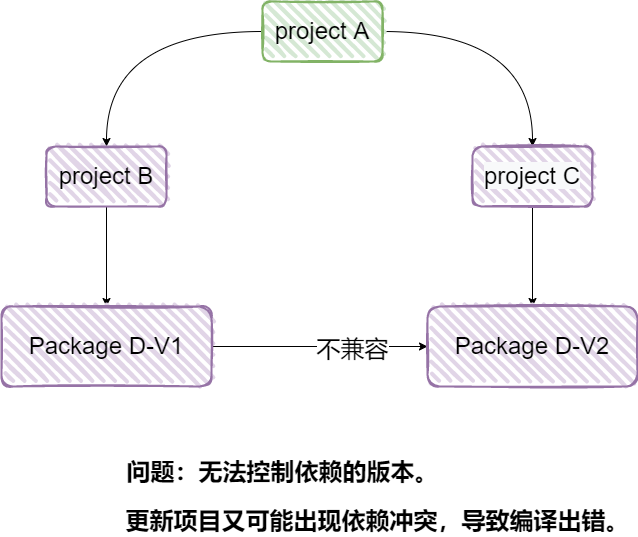

The diagram above was exported from draw.io. Its source (the exported page's mxGraphModel, read from the mxfile embedded in the PNG):
<mxGraphModel dx="1730" dy="818" grid="1" gridSize="10" guides="1" tooltips="1" connect="1" arrows="1" fold="1" page="1" pageScale="1" pageWidth="827" pageHeight="1169" math="0" shadow="0">
  <root>
    <mxCell id="0" />
    <mxCell id="1" parent="0" />
    <mxCell id="FWk4CRP4Xa2OE2aIXvQk-25" style="edgeStyle=orthogonalEdgeStyle;curved=1;rounded=0;orthogonalLoop=1;jettySize=auto;html=1;entryX=0.5;entryY=0;entryDx=0;entryDy=0;fontSize=24;" edge="1" parent="1" source="FWk4CRP4Xa2OE2aIXvQk-6" target="FWk4CRP4Xa2OE2aIXvQk-20">
      <mxGeometry relative="1" as="geometry" />
    </mxCell>
    <mxCell id="FWk4CRP4Xa2OE2aIXvQk-26" style="edgeStyle=orthogonalEdgeStyle;curved=1;rounded=0;orthogonalLoop=1;jettySize=auto;html=1;fontSize=24;entryX=0.5;entryY=0;entryDx=0;entryDy=0;" edge="1" parent="1" source="FWk4CRP4Xa2OE2aIXvQk-6" target="FWk4CRP4Xa2OE2aIXvQk-22">
      <mxGeometry relative="1" as="geometry">
        <mxPoint x="800" y="660" as="targetPoint" />
      </mxGeometry>
    </mxCell>
    <mxCell id="FWk4CRP4Xa2OE2aIXvQk-6" value="&lt;font style=&quot;font-size: 24px&quot;&gt;project A&lt;/font&gt;" style="rounded=1;whiteSpace=wrap;html=1;strokeWidth=2;fillWeight=4;hachureGap=8;hachureAngle=45;fillColor=#d5e8d4;sketch=1;strokeColor=#82b366;" vertex="1" parent="1">
      <mxGeometry x="510" y="525" width="120" height="60" as="geometry" />
    </mxCell>
    <mxCell id="FWk4CRP4Xa2OE2aIXvQk-18" value="&lt;div&gt;&lt;div&gt;&lt;b&gt;问题：&lt;/b&gt;&lt;b&gt;无法控制依赖的版本。&lt;/b&gt;&lt;/div&gt;&lt;/div&gt;&lt;div&gt;&lt;br&gt;&lt;/div&gt;" style="text;html=1;resizable=0;autosize=1;align=center;verticalAlign=middle;points=[];fillColor=none;strokeColor=none;rounded=0;fontSize=24;" vertex="1" parent="1">
      <mxGeometry x="365" y="980" width="330" height="60" as="geometry" />
    </mxCell>
    <mxCell id="FWk4CRP4Xa2OE2aIXvQk-19" value="&lt;br&gt;&lt;b&gt;更新项目又可能出现依赖冲突，&lt;/b&gt;&lt;b&gt;导致编译出错。&lt;/b&gt;" style="text;html=1;resizable=0;autosize=1;align=center;verticalAlign=middle;points=[];fillColor=none;strokeColor=none;rounded=0;fontSize=24;" vertex="1" parent="1">
      <mxGeometry x="365" y="1000" width="520" height="60" as="geometry" />
    </mxCell>
    <mxCell id="FWk4CRP4Xa2OE2aIXvQk-31" style="edgeStyle=orthogonalEdgeStyle;curved=1;rounded=0;orthogonalLoop=1;jettySize=auto;html=1;exitX=0.5;exitY=1;exitDx=0;exitDy=0;entryX=0.5;entryY=0;entryDx=0;entryDy=0;fontSize=24;" edge="1" parent="1" source="FWk4CRP4Xa2OE2aIXvQk-20" target="FWk4CRP4Xa2OE2aIXvQk-27">
      <mxGeometry relative="1" as="geometry" />
    </mxCell>
    <mxCell id="FWk4CRP4Xa2OE2aIXvQk-20" value="&lt;span&gt;project B&lt;/span&gt;" style="rounded=1;whiteSpace=wrap;html=1;strokeWidth=2;fillWeight=4;hachureGap=8;hachureAngle=45;fillColor=#e1d5e7;sketch=1;fontSize=24;strokeColor=#9673a6;" vertex="1" parent="1">
      <mxGeometry x="294" y="670" width="120" height="60" as="geometry" />
    </mxCell>
    <mxCell id="FWk4CRP4Xa2OE2aIXvQk-32" style="edgeStyle=orthogonalEdgeStyle;curved=1;rounded=0;orthogonalLoop=1;jettySize=auto;html=1;exitX=0.5;exitY=1;exitDx=0;exitDy=0;fontSize=24;" edge="1" parent="1" source="FWk4CRP4Xa2OE2aIXvQk-22" target="FWk4CRP4Xa2OE2aIXvQk-28">
      <mxGeometry relative="1" as="geometry" />
    </mxCell>
    <mxCell id="FWk4CRP4Xa2OE2aIXvQk-22" value="&lt;span style=&quot;color: rgb(0 , 0 , 0) ; font-family: &amp;#34;helvetica&amp;#34; ; font-size: 24px ; font-style: normal ; font-weight: 400 ; letter-spacing: normal ; text-align: center ; text-indent: 0px ; text-transform: none ; word-spacing: 0px ; background-color: rgb(248 , 249 , 250) ; display: inline ; float: none&quot;&gt;project C&lt;/span&gt;" style="rounded=1;whiteSpace=wrap;html=1;strokeWidth=2;fillWeight=4;hachureGap=8;hachureAngle=45;fillColor=#e1d5e7;sketch=1;fontSize=24;strokeColor=#9673a6;" vertex="1" parent="1">
      <mxGeometry x="720" y="670" width="120" height="60" as="geometry" />
    </mxCell>
    <mxCell id="FWk4CRP4Xa2OE2aIXvQk-29" style="edgeStyle=orthogonalEdgeStyle;curved=1;rounded=0;orthogonalLoop=1;jettySize=auto;html=1;entryX=0;entryY=0.5;entryDx=0;entryDy=0;fontSize=24;" edge="1" parent="1" source="FWk4CRP4Xa2OE2aIXvQk-27" target="FWk4CRP4Xa2OE2aIXvQk-28">
      <mxGeometry relative="1" as="geometry" />
    </mxCell>
    <mxCell id="FWk4CRP4Xa2OE2aIXvQk-30" value="不兼容" style="edgeLabel;html=1;align=center;verticalAlign=middle;resizable=0;points=[];fontSize=24;" vertex="1" connectable="0" parent="FWk4CRP4Xa2OE2aIXvQk-29">
      <mxGeometry x="0.2994" y="-2" relative="1" as="geometry">
        <mxPoint as="offset" />
      </mxGeometry>
    </mxCell>
    <mxCell id="FWk4CRP4Xa2OE2aIXvQk-27" value="&lt;div&gt;Package D-V1&lt;/div&gt;" style="rounded=1;whiteSpace=wrap;html=1;strokeWidth=2;fillWeight=4;hachureGap=8;hachureAngle=45;fillColor=#e1d5e7;sketch=1;fontSize=24;strokeColor=#9673a6;" vertex="1" parent="1">
      <mxGeometry x="249" y="830" width="210" height="80" as="geometry" />
    </mxCell>
    <mxCell id="FWk4CRP4Xa2OE2aIXvQk-28" value="&lt;div&gt;Package D-V2&lt;/div&gt;" style="rounded=1;whiteSpace=wrap;html=1;strokeWidth=2;fillWeight=4;hachureGap=8;hachureAngle=45;fillColor=#e1d5e7;sketch=1;fontSize=24;strokeColor=#9673a6;" vertex="1" parent="1">
      <mxGeometry x="675" y="830" width="210" height="80" as="geometry" />
    </mxCell>
  </root>
</mxGraphModel>